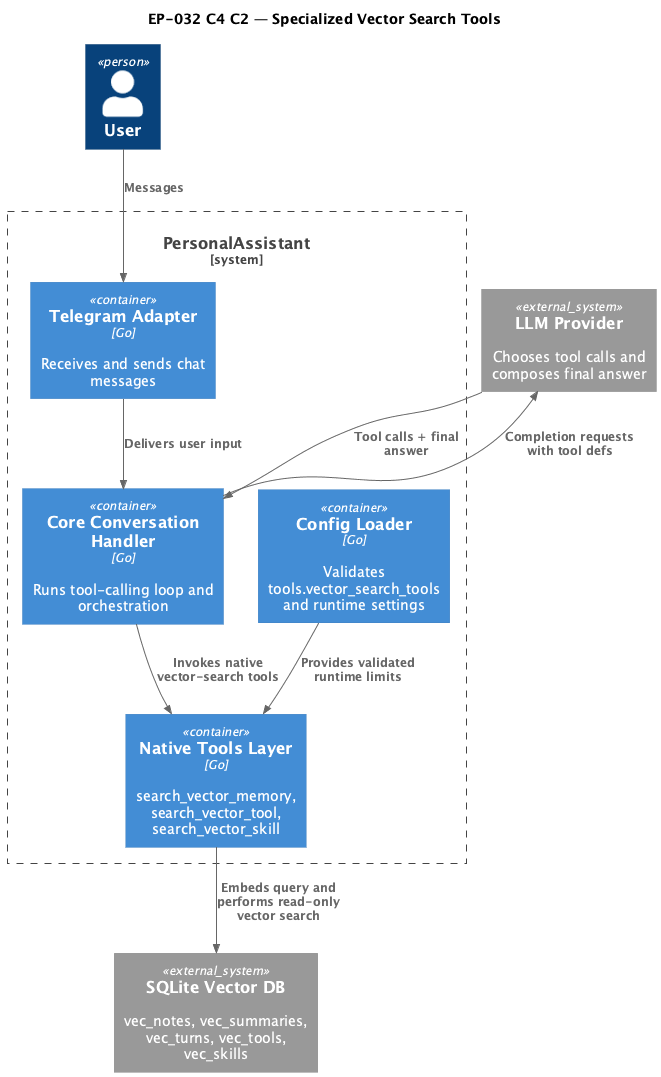

The diagram above was rendered by PlantUML. Its source (embedded in the PNG):
@startuml
!include <C4/C4_Container>

title EP-032 C4 C2 — Specialized Vector Search Tools

Person(user, "User")
System_Boundary(pa, "PersonalAssistant") {
  Container(telegramAdapter, "Telegram Adapter", "Go", "Receives and sends chat messages")
  Container(core, "Core Conversation Handler", "Go", "Runs tool-calling loop and orchestration")
  Container(toolLayer, "Native Tools Layer", "Go", "search_vector_memory, search_vector_tool, search_vector_skill")
  Container(configLoader, "Config Loader", "Go", "Validates tools.vector_search_tools and runtime settings")
}

System_Ext(llm, "LLM Provider", "Chooses tool calls and composes final answer")
System_Ext(vdb, "SQLite Vector DB", "vec_notes, vec_summaries, vec_turns, vec_tools, vec_skills")

Rel(user, telegramAdapter, "Messages")
Rel(telegramAdapter, core, "Delivers user input")
Rel(core, llm, "Completion requests with tool defs")
Rel(llm, core, "Tool calls + final answer")
Rel(core, toolLayer, "Invokes native vector-search tools")
Rel(toolLayer, vdb, "Embeds query and performs read-only vector search")
Rel(configLoader, toolLayer, "Provides validated runtime limits")

@enduml